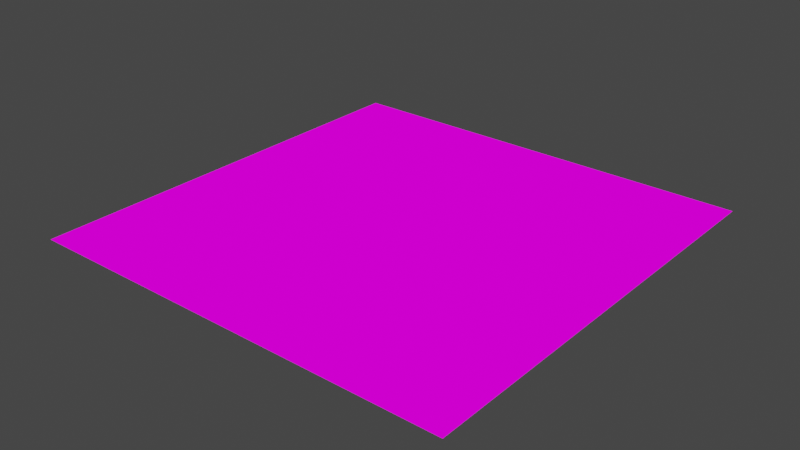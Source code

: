 # Source: meme.blend  (saved by Blender 2.82.7; exported with 4.5.12 LTS)
import bpy
from mathutils import Matrix  # noqa: F401  (used for matrix-valued properties, if any)

bpy.ops.wm.read_factory_settings(use_empty=True)
scene = bpy.context.scene
scene.name = 'Scene'

# ---- collections
col_collection = bpy.data.collections.new('Collection'); scene.collection.children.link(col_collection)

# ---- images (referenced by path relative to the original .blend; pixels are not part of the script)
import os
ASSET_DIR = os.environ.get("B2B_ASSET_DIR", "")  # directory of the original .blend (textures are referenced by path, not embedded)
HERE = os.path.dirname(os.path.abspath(__file__))  # packed textures are extracted next to this script under _unpacked/

def load_image(name, relpath, width, height, colorspace="sRGB"):
    """Load a texture the original file referenced (path relative to the .blend, or extracted next to this script)."""
    p = next((c for c in (os.path.join(HERE, relpath), os.path.join(ASSET_DIR, relpath)) if relpath and os.path.exists(c)), "")
    if p:
        img = bpy.data.images.load(p, check_existing=True)
        img.name = name
    else:  # same state as the original file: an image datablock whose file is absent (Cycles renders it pink)
        img = bpy.data.images.new(name, width, height)
        img.source = "FILE"
        img.filepath = "//" + (relpath or name)
    img.colorspace_settings.name = colorspace
    return img
img_meme_jpg = load_image('meme.jpg', 'meme.jpg', 1024, 1024, 'sRGB')

# ---- materials (node trees are filled in below, after node groups)
mat_meme = bpy.data.materials.new('meme')
mat_meme.use_transparent_shadow = False

# ---- material node trees
mat_meme.use_nodes = True; mat_meme.node_tree.nodes.clear()
_N = mat_meme.node_tree.nodes; _L = mat_meme.node_tree.links
n0 = _N.new('ShaderNodeOutputMaterial'); n0.name = 'Material Output'; n0.location = (300, 300)
n1 = _N.new('ShaderNodeEmission'); n1.name = 'Emission'; n1.location = (10, 300)
n2 = _N.new('ShaderNodeTexImage'); n2.name = 'Image Texture'; n2.location = (-280, 280)
n2.image = img_meme_jpg
_L.new(n1.outputs[0], n0.inputs[0])
_L.new(n2.outputs[0], n1.inputs[0])
n0.is_active_output = True

# ---- world
world_world = bpy.data.worlds.new('World'); scene.world = world_world
world_world.use_nodes = True; world_world.node_tree.nodes.clear()
_N = world_world.node_tree.nodes; _L = world_world.node_tree.links
n0 = _N.new('ShaderNodeOutputWorld'); n0.name = 'World Output'; n0.location = (300, 300)
n1 = _N.new('ShaderNodeBackground'); n1.name = 'Background'; n1.location = (10, 300)
n1.inputs[0].default_value = (0.05088, 0.05088, 0.05088, 1.0)
_L.new(n1.outputs[0], n0.inputs[0])
n0.is_active_output = True
world_world.color = (0.05088, 0.05088, 0.05088)
world_world.use_sun_shadow = False
world_world.sun_shadow_jitter_overblur = 0.0

# ---- meshes
me_plane = bpy.data.meshes.new('Plane')
me_plane.from_pydata([(-1.0, -1.0, 0.0), (1.0, -1.0, 0.0), (-1.0, 1.0, 0.0), (1.0, 1.0, 0.0)], [], [(0, 1, 3, 2)])
_uv = me_plane.uv_layers.new(name='UVMap')
_uv.uv.foreach_set('vector', [0.0007981, 0.0007981, 0.9992, 0.0007981, 0.9992, 0.9992, 0.0007981, 0.9992])
me_plane.materials.append(mat_meme)
me_plane.use_remesh_fix_poles = True
me_plane.use_remesh_preserve_attributes = False
me_plane.use_mirror_vertex_groups = False
me_plane.update()

# ---- objects
ob_plane = bpy.data.objects.new('Plane', me_plane)

# ---- transforms, parenting, visibility, modifiers, constraints
ob_plane.location = (0.0, 0.0, 0.0)
ob_plane.lineart.crease_threshold = 0.0

# ---- collection membership
col_collection.objects.link(ob_plane)

# ---- scene / render settings (as saved in the file)
scene.frame_start = 1; scene.frame_end = 250; scene.frame_set(1)
scene.render.engine = 'BLENDER_EEVEE_NEXT'
scene.cycles.use_denoising = False
scene.cycles.samples = 128
scene.cycles.sampling_pattern = 'TABULATED_SOBOL'
scene.cycles.use_adaptive_sampling = False
scene.cycles.use_light_tree = False
scene.view_settings.view_transform = 'Filmic'
bpy.context.view_layer.update()

# ---- added for rendering (the .blend has no active camera): camera
cam_auto = bpy.data.cameras.new('AutoCamera')
cam_auto.lens = 50.0
cam_auto.sensor_width = 36.0
cam_auto.clip_end = 1000.0
ob_auto_camera = bpy.data.objects.new('AutoCamera', cam_auto)
scene.collection.objects.link(ob_auto_camera)
ob_auto_camera.location = (2.61693, -3.14032, 2.09354)
ob_auto_camera.rotation_euler = (1.09748, -7.21219e-08, 0.694738)
scene.camera = ob_auto_camera
bpy.context.view_layer.update()
